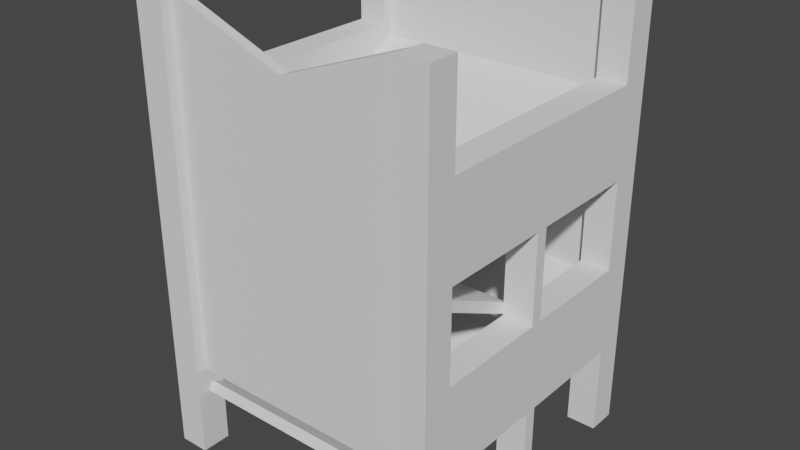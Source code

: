 # Source: DiceTower.blend  (saved by Blender 2.90.8; exported with 4.5.12 LTS)
import bpy
from mathutils import Matrix  # noqa: F401  (used for matrix-valued properties, if any)

bpy.ops.wm.read_factory_settings(use_empty=True)
scene = bpy.context.scene
scene.name = 'Scene'

# ---- collections
col_collection = bpy.data.collections.new('Collection'); scene.collection.children.link(col_collection)

# ---- world
world_world = bpy.data.worlds.new('World'); scene.world = world_world
world_world.use_nodes = True; world_world.node_tree.nodes.clear()
_N = world_world.node_tree.nodes; _L = world_world.node_tree.links
n0 = _N.new('ShaderNodeOutputWorld'); n0.name = 'World Output'; n0.location = (300, 300)
n1 = _N.new('ShaderNodeBackground'); n1.name = 'Background'; n1.location = (10, 300)
n1.inputs[0].default_value = (0.05088, 0.05088, 0.05088, 1.0)
_L.new(n1.outputs[0], n0.inputs[0])
n0.is_active_output = True
world_world.color = (0.05088, 0.05088, 0.05088)
world_world.use_sun_shadow = False
world_world.sun_shadow_jitter_overblur = 0.0

# ---- meshes
me_cube_001 = bpy.data.meshes.new('Cube.001')
me_cube_001.from_pydata([(-10.0, 8.0, 0.0), (-10.0, 8.0, 30.0), (-10.0, 10.0, 0.0), (-10.0, 10.0, 30.0), (-8.0, 8.0, 0.0), (-8.0, 8.0, 30.0), (-8.0, 10.0, 0.0), (-8.0, 10.0, 30.0), (-10.0, 8.0, 6.0), (-10.0, 8.0, 12.0), (-10.0, 8.0, 18.0), (-10.0, 8.0, 24.0), (-10.0, 10.0, 24.0), (-10.0, 10.0, 18.0), (-10.0, 10.0, 12.0), (-10.0, 10.0, 6.0), (-8.0, 10.0, 24.0), (-8.0, 10.0, 18.0), (-8.0, 10.0, 12.0), (-8.0, 10.0, 6.0), (-8.0, 8.0, 24.0), (-8.0, 8.0, 18.0), (-8.0, 8.0, 12.0), (-8.0, 8.0, 6.0), (-10.0, 8.0, 6.0), (-10.0, 8.0, 12.0), (-10.0, 8.0, 18.0), (-10.0, 8.0, 24.0), (-8.0, 8.0, 24.0), (-8.0, 8.0, 18.0), (-8.0, 8.0, 12.0), (-8.0, 8.0, 6.0), (-10.0, 0.0, 6.0), (-10.0, 0.0, 12.0), (-10.0, 0.0, 18.0), (-10.0, 0.0, 24.0), (-8.0, 0.0, 24.0), (-8.0, 0.0, 18.0), (-8.0, 0.0, 12.0), (-8.0, 0.0, 6.0), (-10.0, 9.333, 0.0), (-10.0, 8.667, 0.0), (-10.0, 8.667, 30.0), (-10.0, 9.333, 30.0), (-8.0, 8.667, 0.0), (-8.0, 9.333, 0.0), (-8.0, 9.333, 30.0), (-8.0, 8.667, 30.0), (-8.0, 9.333, 6.0), (-8.0, 8.667, 6.0), (-8.0, 9.333, 12.0), (-8.0, 8.667, 12.0), (-8.0, 9.333, 18.0), (-8.0, 8.667, 18.0), (-8.0, 9.333, 24.0), (-8.0, 8.667, 24.0), (-10.0, 8.667, 6.0), (-10.0, 9.333, 6.0), (-10.0, 8.667, 12.0), (-10.0, 9.333, 12.0), (-10.0, 8.667, 18.0), (-10.0, 9.333, 18.0), (-10.0, 8.667, 24.0), (-10.0, 9.333, 24.0), (0.0, 9.333, 27.0), (0.0, 8.667, 27.0), (0.0, 9.333, 6.0), (0.0, 8.667, 6.0), (0.0, 9.333, 12.0), (0.0, 8.667, 12.0), (0.0, 9.333, 18.0), (0.0, 8.667, 18.0), (0.0, 9.333, 24.0), (0.0, 8.667, 24.0), (-10.0, 0.4, 24.0), (-8.0, 0.4, 24.0), (-10.0, 0.4, 18.0), (-8.0, 0.4, 18.0), (-10.0, 0.4, 6.0), (-10.0, 0.4, 12.0), (-8.0, 0.4, 12.0), (-8.0, 0.4, 6.0), (-8.0, 0.0, 0.0), (-10.0, 0.0, 0.0), (-8.0, 0.0, 12.0), (-10.0, 0.0, 12.0), (-10.0, 0.4, 0.0), (-10.0, 0.4, 12.0), (-8.0, 0.4, 12.0), (-8.0, 0.4, 0.0)], [], [(63, 43, 3, 12), (12, 3, 7, 16), (55, 47, 5, 20), (20, 5, 1, 11), (41, 44, 4, 0), (47, 42, 1, 5), (4, 23, 8, 0), (22, 9, 25, 30), (22, 21, 10, 9), (20, 11, 27, 28), (44, 49, 23, 4), (49, 51, 22, 23), (51, 53, 21, 22), (53, 55, 20, 21), (2, 15, 19, 6), (15, 14, 18, 19), (14, 13, 17, 18), (13, 12, 16, 17), (40, 57, 15, 2), (57, 59, 14, 15), (59, 61, 13, 14), (61, 63, 12, 13), (75, 74, 35, 36), (79, 78, 32, 33), (23, 22, 30, 31), (21, 20, 28, 29), (10, 21, 29, 26), (8, 23, 31, 24), (11, 10, 26, 27), (9, 8, 24, 25), (39, 38, 33, 32), (37, 36, 35, 34), (80, 79, 33, 38), (81, 80, 38, 39), (74, 76, 34, 35), (76, 77, 88, 87), (34, 76, 87, 85), (77, 75, 36, 37), (10, 11, 62, 60), (60, 62, 63, 61), (9, 10, 60, 58), (58, 60, 61, 59), (8, 9, 58, 56), (56, 58, 59, 57), (0, 8, 56, 41), (41, 56, 57, 40), (17, 16, 54, 52), (47, 55, 73, 65), (18, 17, 52, 50), (46, 47, 65, 64), (19, 18, 50, 48), (50, 52, 70, 68), (6, 19, 48, 45), (45, 48, 49, 44), (7, 3, 43, 46), (46, 43, 42, 47), (2, 6, 45, 40), (40, 45, 44, 41), (16, 7, 46, 54), (54, 46, 64, 72), (11, 1, 42, 62), (62, 42, 43, 63), (70, 72, 73, 71), (68, 70, 71, 69), (66, 68, 69, 67), (72, 64, 65, 73), (53, 51, 69, 71), (52, 54, 72, 70), (48, 50, 68, 66), (49, 48, 66, 67), (55, 53, 71, 73), (51, 49, 67, 69), (29, 28, 75, 77), (26, 29, 77, 76), (27, 26, 76, 74), (28, 27, 74, 75), (24, 31, 81, 78), (31, 30, 80, 81), (30, 25, 79, 80), (25, 24, 78, 79), (87, 88, 84, 85), (86, 89, 82, 83), (78, 81, 89, 86), (32, 78, 86, 83), (37, 34, 85, 84), (77, 37, 84, 88), (39, 32, 83, 82), (81, 39, 82, 89)])
_uv = me_cube_001.uv_layers.new(name='UVMap')
_uv.uv.foreach_set('vector', [0.575, 0.1667, 0.625, 0.1667, 0.625, 0.25, 0.575, 0.25, 0.575, 0.25, 0.625, 0.25, 0.625, 0.5, 0.575, 0.5, 0.575, 0.6667, 0.625, 0.6667, 0.625, 0.75, 0.575, 0.75, 0.575, 0.75, 0.625, 0.75, 0.625, 1.0, 0.575, 1.0, 0.125, 0.6667, 0.375, 0.6667, 0.375, 0.75, 0.125, 0.75, 0.625, 0.6667, 0.875, 0.6667, 0.875, 0.75, 0.625, 0.75, 0.375, 0.75, 0.425, 0.75, 0.425, 1.0, 0.375, 1.0, 0.475, 0.75, 0.475, 1.0, 0.475, 1.0, 0.475, 0.75, 0.475, 0.75, 0.525, 0.75, 0.525, 1.0, 0.475, 1.0, 0.575, 0.75, 0.575, 1.0, 0.575, 1.0, 0.575, 0.75, 0.375, 0.6667, 0.425, 0.6667, 0.425, 0.75, 0.375, 0.75, 0.425, 0.6667, 0.475, 0.6667, 0.475, 0.75, 0.425, 0.75, 0.475, 0.6667, 0.525, 0.6667, 0.525, 0.75, 0.475, 0.75, 0.525, 0.6667, 0.575, 0.6667, 0.575, 0.75, 0.525, 0.75, 0.375, 0.25, 0.425, 0.25, 0.425, 0.5, 0.375, 0.5, 0.425, 0.25, 0.475, 0.25, 0.475, 0.5, 0.425, 0.5, 0.475, 0.25, 0.525, 0.25, 0.525, 0.5, 0.475, 0.5, 0.525, 0.25, 0.575, 0.25, 0.575, 0.5, 0.525, 0.5, 0.375, 0.1667, 0.425, 0.1667, 0.425, 0.25, 0.375, 0.25, 0.425, 0.1667, 0.475, 0.1667, 0.475, 0.25, 0.425, 0.25, 0.475, 0.1667, 0.525, 0.1667, 0.525, 0.25, 0.475, 0.25, 0.525, 0.1667, 0.575, 0.1667, 0.575, 0.25, 0.525, 0.25, 0.575, 0.75, 0.575, 1.0, 0.575, 1.0, 0.575, 0.75, 0.475, 0.0, 0.425, 0.0, 0.425, 0.0, 0.475, 0.0, 0.425, 0.75, 0.475, 0.75, 0.475, 0.75, 0.425, 0.75, 0.525, 0.75, 0.575, 0.75, 0.575, 0.75, 0.525, 0.75, 0.525, 1.0, 0.525, 0.75, 0.525, 0.75, 0.525, 1.0, 0.425, 1.0, 0.425, 0.75, 0.425, 0.75, 0.425, 1.0, 0.575, 0.0, 0.525, 0.0, 0.525, 0.0, 0.575, 0.0, 0.475, 0.0, 0.425, 0.0, 0.425, 0.0, 0.475, 0.0, 0.425, 0.75, 0.475, 0.75, 0.475, 1.0, 0.425, 1.0, 0.525, 0.75, 0.575, 0.75, 0.575, 1.0, 0.525, 1.0, 0.475, 0.75, 0.475, 1.0, 0.475, 1.0, 0.475, 0.75, 0.425, 0.75, 0.475, 0.75, 0.475, 0.75, 0.425, 0.75, 0.575, 0.0, 0.525, 0.0, 0.525, 0.0, 0.575, 0.0, 0.525, 1.0, 0.525, 0.75, 0.525, 0.75, 0.525, 1.0, 0.525, 0.0, 0.525, 0.0, 0.525, 0.0, 0.525, 0.0, 0.525, 0.75, 0.575, 0.75, 0.575, 0.75, 0.525, 0.75, 0.525, 0.0, 0.575, 0.0, 0.575, 0.08333, 0.525, 0.08333, 0.525, 0.08333, 0.575, 0.08333, 0.575, 0.1667, 0.525, 0.1667, 0.475, 0.0, 0.525, 0.0, 0.525, 0.08333, 0.475, 0.08333, 0.475, 0.08333, 0.525, 0.08333, 0.525, 0.1667, 0.475, 0.1667, 0.425, 0.0, 0.475, 0.0, 0.475, 0.08333, 0.425, 0.08333, 0.425, 0.08333, 0.475, 0.08333, 0.475, 0.1667, 0.425, 0.1667, 0.375, 0.0, 0.425, 0.0, 0.425, 0.08333, 0.375, 0.08333, 0.375, 0.08333, 0.425, 0.08333, 0.425, 0.1667, 0.375, 0.1667, 0.525, 0.5, 0.575, 0.5, 0.575, 0.5833, 0.525, 0.5833, 0.625, 0.6667, 0.575, 0.6667, 0.575, 0.6667, 0.625, 0.6667, 0.475, 0.5, 0.525, 0.5, 0.525, 0.5833, 0.475, 0.5833, 0.625, 0.5833, 0.625, 0.6667, 0.625, 0.6667, 0.625, 0.5833, 0.425, 0.5, 0.475, 0.5, 0.475, 0.5833, 0.425, 0.5833, 0.475, 0.5833, 0.525, 0.5833, 0.525, 0.5833, 0.475, 0.5833, 0.375, 0.5, 0.425, 0.5, 0.425, 0.5833, 0.375, 0.5833, 0.375, 0.5833, 0.425, 0.5833, 0.425, 0.6667, 0.375, 0.6667, 0.625, 0.5, 0.875, 0.5, 0.875, 0.5833, 0.625, 0.5833, 0.625, 0.5833, 0.875, 0.5833, 0.875, 0.6667, 0.625, 0.6667, 0.125, 0.5, 0.375, 0.5, 0.375, 0.5833, 0.125, 0.5833, 0.125, 0.5833, 0.375, 0.5833, 0.375, 0.6667, 0.125, 0.6667, 0.575, 0.5, 0.625, 0.5, 0.625, 0.5833, 0.575, 0.5833, 0.575, 0.5833, 0.625, 0.5833, 0.625, 0.5833, 0.575, 0.5833, 0.575, 0.0, 0.625, 0.0, 0.625, 0.08333, 0.575, 0.08333, 0.575, 0.08333, 0.625, 0.08333, 0.625, 0.1667, 0.575, 0.1667, 0.525, 0.5833, 0.575, 0.5833, 0.575, 0.6667, 0.525, 0.6667, 0.475, 0.5833, 0.525, 0.5833, 0.525, 0.6667, 0.475, 0.6667, 0.425, 0.5833, 0.475, 0.5833, 0.475, 0.6667, 0.425, 0.6667, 0.575, 0.5833, 0.625, 0.5833, 0.625, 0.6667, 0.575, 0.6667, 0.525, 0.6667, 0.475, 0.6667, 0.475, 0.6667, 0.525, 0.6667, 0.525, 0.5833, 0.575, 0.5833, 0.575, 0.5833, 0.525, 0.5833, 0.425, 0.5833, 0.475, 0.5833, 0.475, 0.5833, 0.425, 0.5833, 0.425, 0.6667, 0.425, 0.5833, 0.425, 0.5833, 0.425, 0.6667, 0.575, 0.6667, 0.525, 0.6667, 0.525, 0.6667, 0.575, 0.6667, 0.475, 0.6667, 0.425, 0.6667, 0.425, 0.6667, 0.475, 0.6667, 0.525, 0.75, 0.575, 0.75, 0.575, 0.75, 0.525, 0.75, 0.525, 1.0, 0.525, 0.75, 0.525, 0.75, 0.525, 1.0, 0.575, 0.0, 0.525, 0.0, 0.525, 0.0, 0.575, 0.0, 0.575, 0.75, 0.575, 1.0, 0.575, 1.0, 0.575, 0.75, 0.425, 1.0, 0.425, 0.75, 0.425, 0.75, 0.425, 1.0, 0.425, 0.75, 0.475, 0.75, 0.475, 0.75, 0.425, 0.75, 0.475, 0.75, 0.475, 1.0, 0.475, 1.0, 0.475, 0.75, 0.475, 0.0, 0.425, 0.0, 0.425, 0.0, 0.475, 0.0, 0.525, 1.0, 0.525, 0.75, 0.525, 0.75, 0.525, 1.0, 0.425, 1.0, 0.425, 0.75, 0.425, 0.75, 0.425, 1.0, 0.425, 1.0, 0.425, 0.75, 0.425, 0.75, 0.425, 1.0, 0.425, 0.0, 0.425, 0.0, 0.425, 0.0, 0.425, 0.0, 0.525, 0.75, 0.525, 1.0, 0.525, 1.0, 0.525, 0.75, 0.525, 0.75, 0.525, 0.75, 0.525, 0.75, 0.525, 0.75, 0.425, 0.75, 0.425, 1.0, 0.425, 1.0, 0.425, 0.75, 0.425, 0.75, 0.425, 0.75, 0.425, 0.75, 0.425, 0.75])
me_cube_001.use_remesh_fix_poles = True
me_cube_001.use_remesh_preserve_attributes = False
me_cube_001.use_mirror_vertex_groups = False
me_cube_001.update()
me_cube_002 = bpy.data.meshes.new('Cube.002')
me_cube_002.from_pydata([(-8.011, 3.599, -0.1005), (-8.011, 3.296, 0.5227), (-8.011, 9.008, 2.525), (-8.011, 8.705, 3.148), (8.011, 3.599, -0.1005), (8.011, 3.296, 0.5227), (8.011, 9.008, 2.525), (8.011, 8.705, 3.148), (-8.011, 3.599, -12.15), (-8.011, 3.296, -11.53), (-8.011, 9.008, -9.525), (-8.011, 8.705, -8.902), (8.011, 3.599, -12.15), (8.011, 3.296, -11.53), (8.011, 9.008, -9.525), (8.011, 8.705, -8.902), (8.011, -3.648, -6.339), (8.011, -3.346, -5.716), (8.011, -9.057, -3.714), (8.011, -8.755, -3.091), (-8.011, -3.648, -6.339), (-8.011, -3.346, -5.716), (-8.011, -9.057, -3.714), (-8.011, -8.755, -3.091), (8.011, -3.73, -18.41), (8.011, -3.427, -17.79), (8.011, -9.139, -15.78), (8.011, -8.836, -15.16), (-8.011, -3.73, -18.41), (-8.011, -3.427, -17.79), (-8.011, -9.139, -15.78), (-8.011, -8.836, -15.16), (-8.011, 0.346, -1.679), (-8.011, 0.0435, -1.056), (8.011, 0.0435, -1.056), (8.011, 0.346, -1.679), (-8.011, 0.346, -13.73), (-8.011, 0.0435, -13.11), (8.011, 0.0435, -13.11), (8.011, 0.346, -13.73), (8.011, -0.3376, -7.946), (8.011, -0.03508, -7.323), (-8.011, -0.03508, -7.323), (-8.011, -0.3376, -7.946), (8.011, -0.4188, -20.02), (8.011, -0.1164, -19.39), (-8.011, -0.1164, -19.39), (-8.011, -0.4188, -20.02)], [], [(0, 1, 3, 2), (2, 3, 7, 6), (6, 7, 5, 4), (8, 12, 39, 36), (2, 6, 4, 0), (7, 3, 1, 5), (8, 9, 11, 10), (10, 11, 15, 14), (14, 15, 13, 12), (9, 8, 36, 37), (10, 14, 12, 8), (15, 11, 9, 13), (16, 17, 19, 18), (18, 19, 23, 22), (22, 23, 21, 20), (24, 28, 47, 44), (18, 22, 20, 16), (23, 19, 17, 21), (24, 25, 27, 26), (26, 27, 31, 30), (30, 31, 29, 28), (25, 24, 44, 45), (26, 30, 28, 24), (31, 27, 25, 29), (35, 34, 33, 32), (39, 38, 37, 36), (5, 1, 33, 34), (4, 5, 34, 35), (13, 9, 37, 38), (1, 0, 32, 33), (12, 13, 38, 39), (0, 4, 35, 32), (43, 42, 41, 40), (47, 46, 45, 44), (21, 17, 41, 42), (20, 21, 42, 43), (29, 25, 45, 46), (17, 16, 40, 41), (28, 29, 46, 47), (16, 20, 43, 40)])
_uv = me_cube_002.uv_layers.new(name='UVMap')
_uv.uv.foreach_set('vector', [0.375, 0.0, 0.625, 0.0, 0.625, 0.25, 0.375, 0.25, 0.375, 0.25, 0.625, 0.25, 0.625, 0.5, 0.375, 0.5, 0.375, 0.5, 0.625, 0.5, 0.625, 0.75, 0.375, 0.75, 0.125, 0.75, 0.375, 0.75, 0.375, 0.75, 0.125, 0.75, 0.125, 0.5, 0.375, 0.5, 0.375, 0.75, 0.125, 0.75, 0.625, 0.5, 0.875, 0.5, 0.875, 0.75, 0.625, 0.75, 0.375, 0.0, 0.625, 0.0, 0.625, 0.25, 0.375, 0.25, 0.375, 0.25, 0.625, 0.25, 0.625, 0.5, 0.375, 0.5, 0.375, 0.5, 0.625, 0.5, 0.625, 0.75, 0.375, 0.75, 0.625, 0.0, 0.375, 0.0, 0.375, 0.0, 0.625, 0.0, 0.125, 0.5, 0.375, 0.5, 0.375, 0.75, 0.125, 0.75, 0.625, 0.5, 0.875, 0.5, 0.875, 0.75, 0.625, 0.75, 0.375, 0.0, 0.625, 0.0, 0.625, 0.25, 0.375, 0.25, 0.375, 0.25, 0.625, 0.25, 0.625, 0.5, 0.375, 0.5, 0.375, 0.5, 0.625, 0.5, 0.625, 0.75, 0.375, 0.75, 0.125, 0.75, 0.375, 0.75, 0.375, 0.75, 0.125, 0.75, 0.125, 0.5, 0.375, 0.5, 0.375, 0.75, 0.125, 0.75, 0.625, 0.5, 0.875, 0.5, 0.875, 0.75, 0.625, 0.75, 0.375, 0.0, 0.625, 0.0, 0.625, 0.25, 0.375, 0.25, 0.375, 0.25, 0.625, 0.25, 0.625, 0.5, 0.375, 0.5, 0.375, 0.5, 0.625, 0.5, 0.625, 0.75, 0.375, 0.75, 0.625, 0.0, 0.375, 0.0, 0.375, 0.0, 0.625, 0.0, 0.125, 0.5, 0.375, 0.5, 0.375, 0.75, 0.125, 0.75, 0.625, 0.5, 0.875, 0.5, 0.875, 0.75, 0.625, 0.75, 0.375, 0.75, 0.625, 0.75, 0.625, 1.0, 0.375, 1.0, 0.375, 0.75, 0.625, 0.75, 0.625, 1.0, 0.375, 1.0, 0.625, 0.75, 0.875, 0.75, 0.875, 0.75, 0.625, 0.75, 0.375, 0.75, 0.625, 0.75, 0.625, 0.75, 0.375, 0.75, 0.625, 0.75, 0.875, 0.75, 0.875, 0.75, 0.625, 0.75, 0.625, 0.0, 0.375, 0.0, 0.375, 0.0, 0.625, 0.0, 0.375, 0.75, 0.625, 0.75, 0.625, 0.75, 0.375, 0.75, 0.125, 0.75, 0.375, 0.75, 0.375, 0.75, 0.125, 0.75, 0.375, 0.75, 0.625, 0.75, 0.625, 1.0, 0.375, 1.0, 0.375, 0.75, 0.625, 0.75, 0.625, 1.0, 0.375, 1.0, 0.625, 0.75, 0.875, 0.75, 0.875, 0.75, 0.625, 0.75, 0.375, 0.75, 0.625, 0.75, 0.625, 0.75, 0.375, 0.75, 0.625, 0.75, 0.875, 0.75, 0.875, 0.75, 0.625, 0.75, 0.625, 0.0, 0.375, 0.0, 0.375, 0.0, 0.625, 0.0, 0.375, 0.75, 0.625, 0.75, 0.625, 0.75, 0.375, 0.75, 0.125, 0.75, 0.375, 0.75, 0.375, 0.75, 0.125, 0.75])
me_cube_002.use_remesh_fix_poles = True
me_cube_002.use_remesh_preserve_attributes = False
me_cube_002.use_mirror_vertex_groups = False
me_cube_002.update()

# ---- objects
ob_cube = bpy.data.objects.new('Cube', me_cube_001)
ob_cube_001 = bpy.data.objects.new('Cube.001', me_cube_002)

# ---- transforms, parenting, visibility, modifiers, constraints
ob_cube.location = (0.0, 0.0, 0.0)
ob_cube.lineart.crease_threshold = 0.0
_m = ob_cube.modifiers.new('Mirror', 'MIRROR')
_m.use_axis = (True, True, False)
ob_cube_001.location = (0.0, 0.0, 20.0)
ob_cube_001.lineart.crease_threshold = 0.0

# ---- collection membership
col_collection.objects.link(ob_cube)
col_collection.objects.link(ob_cube_001)

# ---- scene / render settings (as saved in the file)
scene.frame_start = 1; scene.frame_end = 250; scene.frame_set(1)
scene.render.engine = 'BLENDER_EEVEE_NEXT'
scene.cycles.use_denoising = False
scene.cycles.samples = 128
scene.cycles.sampling_pattern = 'TABULATED_SOBOL'
scene.cycles.use_adaptive_sampling = False
scene.cycles.use_light_tree = False
scene.view_settings.view_transform = 'Filmic'
bpy.context.view_layer.update()

# ---- added for rendering (the .blend has no active camera and no usable light): camera, sun
cam_auto = bpy.data.cameras.new('AutoCamera')
cam_auto.lens = 50.0
cam_auto.sensor_width = 36.0
cam_auto.clip_end = 1000.0
ob_auto_camera = bpy.data.objects.new('AutoCamera', cam_auto)
scene.collection.objects.link(ob_auto_camera)
ob_auto_camera.location = (38.1582, -45.7899, 45.519)
ob_auto_camera.rotation_euler = (1.09748, -7.21219e-08, 0.694738)
scene.camera = ob_auto_camera
light_auto_sun = bpy.data.lights.new('AutoSun', 'SUN')
light_auto_sun.energy = 3.0
light_auto_sun.angle = 0.0523599
ob_auto_sun = bpy.data.objects.new('AutoSun', light_auto_sun)
scene.collection.objects.link(ob_auto_sun)
ob_auto_sun.rotation_euler = (0.872665, 0.174533, 0.523599)
bpy.context.view_layer.update()
